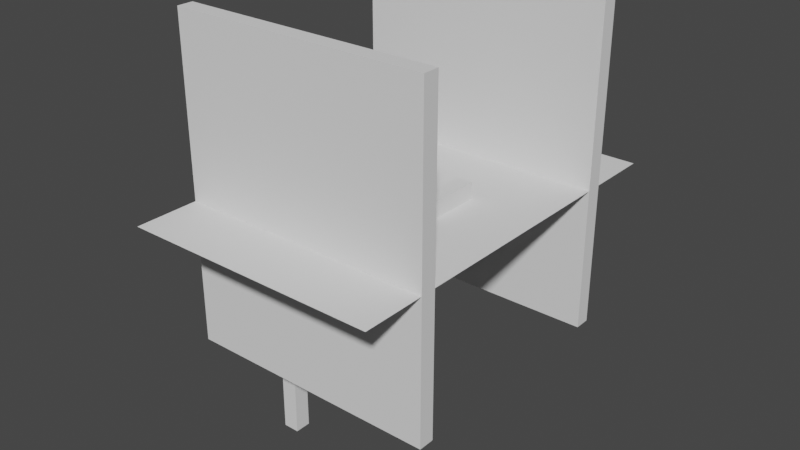 # Source: 16_0.blend  (saved by Blender 2.91.10; exported with 4.5.12 LTS)
import bpy
from mathutils import Matrix  # noqa: F401  (used for matrix-valued properties, if any)

bpy.ops.wm.read_factory_settings(use_empty=True)
scene = bpy.context.scene
scene.name = 'Scene'

# ---- collections
col_collection = bpy.data.collections.new('Collection'); scene.collection.children.link(col_collection)

# ---- world
world_world = bpy.data.worlds.new('World'); scene.world = world_world
world_world.use_nodes = True; world_world.node_tree.nodes.clear()
_N = world_world.node_tree.nodes; _L = world_world.node_tree.links
n0 = _N.new('ShaderNodeOutputWorld'); n0.name = 'World Output'; n0.location = (300, 300)
n1 = _N.new('ShaderNodeBackground'); n1.name = 'Background'; n1.location = (10, 300)
n1.inputs[0].default_value = (0.05088, 0.05088, 0.05088, 1.0)
_L.new(n1.outputs[0], n0.inputs[0])
n0.is_active_output = True
world_world.color = (0.05088, 0.05088, 0.05088)
world_world.use_sun_shadow = False
world_world.sun_shadow_jitter_overblur = 0.0

# ---- meshes
me_cube_001 = bpy.data.meshes.new('Cube.001')
me_cube_001.from_pydata([(-0.5, -1.8, -2.0), (-0.5, -1.8, 2.0), (-0.5, 1.8, -2.0), (-0.5, 1.8, 2.0), (0.5, -1.8, -2.0), (0.5, -1.8, 2.0), (0.5, 1.8, -2.0), (0.5, 1.8, 2.0)], [], [(0, 1, 3, 2), (2, 3, 7, 6), (6, 7, 5, 4), (4, 5, 1, 0), (2, 6, 4, 0), (7, 3, 1, 5)])
_uv = me_cube_001.uv_layers.new(name='UVMap')
_uv.uv.foreach_set('vector', [0.375, 0.0, 0.625, 0.0, 0.625, 0.25, 0.375, 0.25, 0.375, 0.25, 0.625, 0.25, 0.625, 0.5, 0.375, 0.5, 0.375, 0.5, 0.625, 0.5, 0.625, 0.75, 0.375, 0.75, 0.375, 0.75, 0.625, 0.75, 0.625, 1.0, 0.375, 1.0, 0.125, 0.5, 0.375, 0.5, 0.375, 0.75, 0.125, 0.75, 0.625, 0.5, 0.875, 0.5, 0.875, 0.75, 0.625, 0.75])
me_cube_001.use_remesh_fix_poles = True
me_cube_001.use_remesh_preserve_attributes = False
me_cube_001.use_mirror_vertex_groups = False
me_cube_001.update()
me_cube_065 = bpy.data.meshes.new('Cube.065')
me_cube_065.from_pydata([(-8.0, -0.1, -10.0), (-8.0, -0.1, 10.0), (-8.0, 0.1, -10.0), (-8.0, 0.1, 10.0), (8.0, -0.1, -10.0), (8.0, -0.1, 10.0), (8.0, 0.1, -10.0), (8.0, 0.1, 10.0)], [], [(0, 1, 3, 2), (2, 3, 7, 6), (6, 7, 5, 4), (4, 5, 1, 0), (2, 6, 4, 0), (7, 3, 1, 5)])
_uv = me_cube_065.uv_layers.new(name='UVMap')
_uv.uv.foreach_set('vector', [0.375, 0.0, 0.625, 0.0, 0.625, 0.25, 0.375, 0.25, 0.375, 0.25, 0.625, 0.25, 0.625, 0.5, 0.375, 0.5, 0.375, 0.5, 0.625, 0.5, 0.625, 0.75, 0.375, 0.75, 0.375, 0.75, 0.625, 0.75, 0.625, 1.0, 0.375, 1.0, 0.125, 0.5, 0.375, 0.5, 0.375, 0.75, 0.125, 0.75, 0.625, 0.5, 0.875, 0.5, 0.875, 0.75, 0.625, 0.75])
me_cube_065.use_remesh_fix_poles = True
me_cube_065.use_remesh_preserve_attributes = False
me_cube_065.use_mirror_vertex_groups = False
me_cube_065.update()
me_cube_066 = bpy.data.meshes.new('Cube.066')
me_cube_066.from_pydata([(-8.0, -0.1, -10.0), (-8.0, -0.1, 10.0), (-8.0, 0.1, -10.0), (-8.0, 0.1, 10.0), (8.0, -0.1, -10.0), (8.0, -0.1, 10.0), (8.0, 0.1, -10.0), (8.0, 0.1, 10.0)], [], [(0, 1, 3, 2), (2, 3, 7, 6), (6, 7, 5, 4), (4, 5, 1, 0), (2, 6, 4, 0), (7, 3, 1, 5)])
_uv = me_cube_066.uv_layers.new(name='UVMap')
_uv.uv.foreach_set('vector', [0.375, 0.0, 0.625, 0.0, 0.625, 0.25, 0.375, 0.25, 0.375, 0.25, 0.625, 0.25, 0.625, 0.5, 0.375, 0.5, 0.375, 0.5, 0.625, 0.5, 0.625, 0.75, 0.375, 0.75, 0.375, 0.75, 0.625, 0.75, 0.625, 1.0, 0.375, 1.0, 0.125, 0.5, 0.375, 0.5, 0.375, 0.75, 0.125, 0.75, 0.625, 0.5, 0.875, 0.5, 0.875, 0.75, 0.625, 0.75])
me_cube_066.use_remesh_fix_poles = True
me_cube_066.use_remesh_preserve_attributes = False
me_cube_066.use_mirror_vertex_groups = False
me_cube_066.update()
me_plane_018 = bpy.data.meshes.new('Plane.018')
me_plane_018.from_pydata([(-1.0, -1.0, 0.0), (1.0, -1.0, 0.0), (-1.0, 1.0, 0.0), (1.0, 1.0, 0.0)], [], [(0, 1, 3, 2)])
_uv = me_plane_018.uv_layers.new(name='UVMap')
_uv.uv.foreach_set('vector', [0.0, 0.0, 1.0, 0.0, 1.0, 1.0, 0.0, 1.0])
me_plane_018.use_remesh_fix_poles = True
me_plane_018.use_remesh_preserve_attributes = False
me_plane_018.use_mirror_vertex_groups = False
me_plane_018.update()
me_cube_004 = bpy.data.meshes.new('Cube.004')
me_cube_004.from_pydata([(-0.5, -1.8, -2.0), (-0.5, -1.8, 2.0), (-0.5, 1.8, -2.0), (-0.5, 1.8, 2.0), (0.5, -1.8, -2.0), (0.5, -1.8, 2.0), (0.5, 1.8, -2.0), (0.5, 1.8, 2.0)], [], [(0, 1, 3, 2), (2, 3, 7, 6), (6, 7, 5, 4), (4, 5, 1, 0), (2, 6, 4, 0), (7, 3, 1, 5)])
_uv = me_cube_004.uv_layers.new(name='UVMap')
_uv.uv.foreach_set('vector', [0.375, 0.0, 0.625, 0.0, 0.625, 0.25, 0.375, 0.25, 0.375, 0.25, 0.625, 0.25, 0.625, 0.5, 0.375, 0.5, 0.375, 0.5, 0.625, 0.5, 0.625, 0.75, 0.375, 0.75, 0.375, 0.75, 0.625, 0.75, 0.625, 1.0, 0.375, 1.0, 0.125, 0.5, 0.375, 0.5, 0.375, 0.75, 0.125, 0.75, 0.625, 0.5, 0.875, 0.5, 0.875, 0.75, 0.625, 0.75])
me_cube_004.use_remesh_fix_poles = True
me_cube_004.use_remesh_preserve_attributes = False
me_cube_004.use_mirror_vertex_groups = False
me_cube_004.update()

# ---- objects
ob_empty_002 = bpy.data.objects.new('empty.002', None)
ob_empty_004 = bpy.data.objects.new('empty.004', None)
ob_empty_001 = bpy.data.objects.new('empty.001', None)
ob_cube = bpy.data.objects.new('Cube', me_cube_001)
ob_cube_001 = bpy.data.objects.new('Cube.001', me_cube_065)
ob_cube_002 = bpy.data.objects.new('Cube.002', me_cube_066)
ob_plane = bpy.data.objects.new('Plane', me_plane_018)
ob_cube_003 = bpy.data.objects.new('Cube.003', me_cube_004)

# ---- transforms, parenting, visibility, modifiers, constraints
ob_empty_002.location = (-5.0, 1.5, 0.0)
ob_empty_002.lineart.crease_threshold = 0.0
ob_empty_004.location = (-5.0, -1.5, 0.0)
ob_empty_004.lineart.crease_threshold = 0.0
ob_empty_001.location = (-12.0, -5.0, 0.0)
ob_empty_001.lineart.crease_threshold = 0.0
ob_cube.location = (-5.0, 0.0, -2.0)
ob_cube.scale = (1.0, 1.111, 1.0)
ob_cube.lineart.crease_threshold = 0.0
ob_cube_001.location = (-8.0, -7.5, 0.0)
ob_cube_001.scale = (1.0, 5.0, 1.0)
ob_cube_001.lineart.crease_threshold = 0.0
ob_cube_002.location = (-8.0, 7.5, 0.0)
ob_cube_002.scale = (1.0, 5.0, 1.0)
ob_cube_002.lineart.crease_threshold = 0.0
ob_plane.location = (-8.0, 0.0, -1.0)
ob_plane.scale = (8.0, 12.0, 8.0)
ob_plane.lineart.crease_threshold = 0.0
ob_cube_003.location = (-12.0, -5.0, -8.0)
ob_cube_003.scale = (1.0, 0.2778, 4.0)
ob_cube_003.lineart.crease_threshold = 0.0

# ---- collection membership
scene.collection.objects.link(ob_empty_002)
scene.collection.objects.link(ob_empty_004)
scene.collection.objects.link(ob_empty_001)
col_collection.objects.link(ob_cube)
col_collection.objects.link(ob_cube_001)
col_collection.objects.link(ob_cube_002)
col_collection.objects.link(ob_plane)
col_collection.objects.link(ob_cube_003)

# ---- scene / render settings (as saved in the file)
scene.frame_start = 1; scene.frame_end = 250; scene.frame_set(1)
scene.render.engine = 'BLENDER_EEVEE_NEXT'
scene.cycles.use_denoising = False
scene.cycles.samples = 128
scene.cycles.sampling_pattern = 'TABULATED_SOBOL'
scene.cycles.use_adaptive_sampling = False
scene.cycles.use_light_tree = False
scene.view_settings.view_transform = 'Filmic'
bpy.context.view_layer.update()

# ---- added for rendering (the .blend has no active camera and no usable light): camera, sun
cam_auto = bpy.data.cameras.new('AutoCamera')
cam_auto.lens = 50.0
cam_auto.sensor_width = 36.0
cam_auto.clip_end = 1000.0
ob_auto_camera = bpy.data.objects.new('AutoCamera', cam_auto)
scene.collection.objects.link(ob_auto_camera)
ob_auto_camera.location = (27.9292, -43.1151, 25.7434)
ob_auto_camera.rotation_euler = (1.09748, -7.21219e-08, 0.694738)
scene.camera = ob_auto_camera
light_auto_sun = bpy.data.lights.new('AutoSun', 'SUN')
light_auto_sun.energy = 3.0
light_auto_sun.angle = 0.0523599
ob_auto_sun = bpy.data.objects.new('AutoSun', light_auto_sun)
scene.collection.objects.link(ob_auto_sun)
ob_auto_sun.rotation_euler = (0.872665, 0.174533, 0.523599)
bpy.context.view_layer.update()
